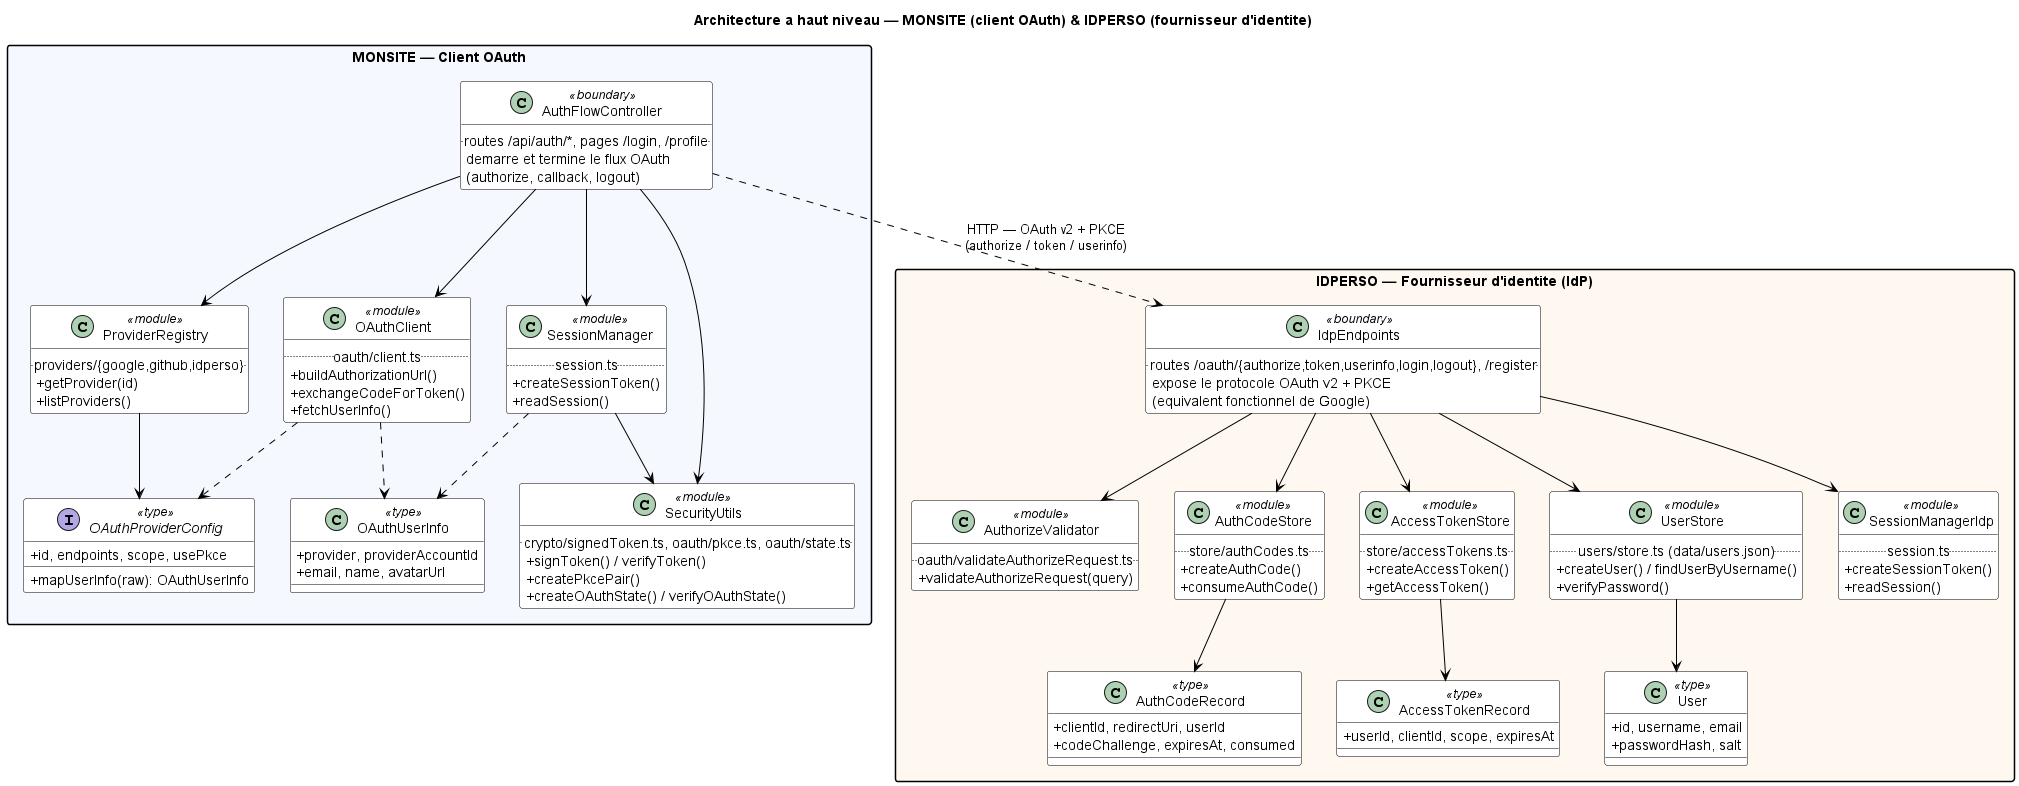

The diagram above was rendered by PlantUML. Its source (embedded in the PNG):
@startuml diagram_class

skinparam classAttributeIconSize 0
skinparam packageStyle rectangle
skinparam shadowing false
skinparam class {
  BackgroundColor White
  BorderColor Black
  ArrowColor Black
}

title Architecture a haut niveau — MONSITE (client OAuth) & IDPERSO (fournisseur d'identite)

package "MONSITE — Client OAuth" #F5F8FF {

  interface OAuthProviderConfig <<type>> {
    +id, endpoints, scope, usePkce
    +mapUserInfo(raw): OAuthUserInfo
  }

  class OAuthUserInfo <<type>> {
    +provider, providerAccountId
    +email, name, avatarUrl
  }

  class ProviderRegistry <<module>> {
    .. providers/{google,github,idperso} ..
    +getProvider(id)
    +listProviders()
  }

  class OAuthClient <<module>> {
    .. oauth/client.ts ..
    +buildAuthorizationUrl()
    +exchangeCodeForToken()
    +fetchUserInfo()
  }

  class SecurityUtils <<module>> {
    .. crypto/signedToken.ts, oauth/pkce.ts, oauth/state.ts ..
    +signToken() / verifyToken()
    +createPkcePair()
    +createOAuthState() / verifyOAuthState()
  }

  class SessionManager <<module>> {
    .. session.ts ..
    +createSessionToken()
    +readSession()
  }

  class AuthFlowController <<boundary>> {
    .. routes /api/auth/*, pages /login, /profile ..
    demarre et termine le flux OAuth
    (authorize, callback, logout)
  }

  AuthFlowController --> ProviderRegistry
  AuthFlowController --> OAuthClient
  AuthFlowController --> SecurityUtils
  AuthFlowController --> SessionManager
  ProviderRegistry --> OAuthProviderConfig
  OAuthClient ..> OAuthProviderConfig
  OAuthClient ..> OAuthUserInfo
  SessionManager --> SecurityUtils
  SessionManager ..> OAuthUserInfo
}

package "IDPERSO — Fournisseur d'identite (IdP)" #FFF8F0 {

  class AuthorizeValidator <<module>> {
    .. oauth/validateAuthorizeRequest.ts ..
    +validateAuthorizeRequest(query)
  }

  class AuthCodeStore <<module>> {
    .. store/authCodes.ts ..
    +createAuthCode()
    +consumeAuthCode()
  }
  class AuthCodeRecord <<type>> {
    +clientId, redirectUri, userId
    +codeChallenge, expiresAt, consumed
  }

  class AccessTokenStore <<module>> {
    .. store/accessTokens.ts ..
    +createAccessToken()
    +getAccessToken()
  }
  class AccessTokenRecord <<type>> {
    +userId, clientId, scope, expiresAt
  }

  class UserStore <<module>> {
    .. users/store.ts (data/users.json) ..
    +createUser() / findUserByUsername()
    +verifyPassword()
  }
  class User <<type>> {
    +id, username, email
    +passwordHash, salt
  }

  class SessionManagerIdp <<module>> {
    .. session.ts ..
    +createSessionToken()
    +readSession()
  }

  class IdpEndpoints <<boundary>> {
    .. routes /oauth/{authorize,token,userinfo,login,logout}, /register ..
    expose le protocole OAuth v2 + PKCE
    (equivalent fonctionnel de Google)
  }

  IdpEndpoints --> AuthorizeValidator
  IdpEndpoints --> AuthCodeStore
  IdpEndpoints --> AccessTokenStore
  IdpEndpoints --> UserStore
  IdpEndpoints --> SessionManagerIdp
  AuthCodeStore --> AuthCodeRecord
  AccessTokenStore --> AccessTokenRecord
  UserStore --> User
}

AuthFlowController ..> IdpEndpoints : HTTP — OAuth v2 + PKCE\n(authorize / token / userinfo)

@enduml